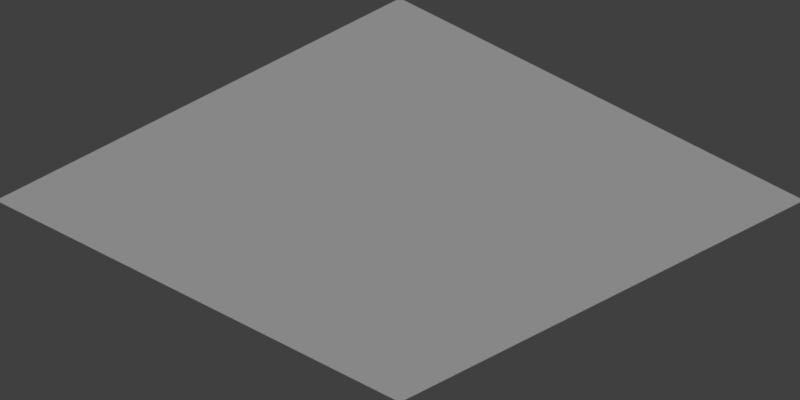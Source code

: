 # Source: isometric_tiles_tut1.blend  (saved by Blender 2.61.0; exported with 4.5.12 LTS)
import bpy
from mathutils import Matrix  # noqa: F401  (used for matrix-valued properties, if any)

bpy.ops.wm.read_factory_settings(use_empty=True)
scene = bpy.context.scene
scene.name = 'Scene'

# ---- collections
col_collection_1 = bpy.data.collections.new('Collection 1'); scene.collection.children.link(col_collection_1)

# ---- world
world_world = bpy.data.worlds.new('World'); scene.world = world_world
world_world.color = (0.05088, 0.05088, 0.05088)
world_world.use_sun_shadow = False
world_world.sun_shadow_jitter_overblur = 0.0
world_world.cycles.sampling_method = 'MANUAL'
world_world.cycles.sample_map_resolution = 256

# ---- cameras
cam_camera = bpy.data.cameras.new('Camera')
cam_camera.type = 'ORTHO'
cam_camera.clip_end = 100.0
cam_camera.lens = 35.0
cam_camera.sensor_width = 32.0
cam_camera.sensor_height = 18.0
cam_camera.ortho_scale = 2.8
cam_camera.dof.focus_distance = 0.0
cam_camera.dof.aperture_fstop = 128.0

# ---- lights
light_lamp = bpy.data.lights.new('Lamp', 'SUN')
light_lamp.transmission_factor = 0.0
light_lamp.cutoff_distance = 30.0
light_lamp.angle = 1.571
light_lamp.energy = 1.0
light_lamp.shadow_buffer_clip_start = 1.001
light_lamp.shadow_soft_size = 1.0
light_lamp.shadow_cascade_max_distance = 1000.0
light_lamp.cycles.use_multiple_importance_sampling = False

# ---- meshes
me_plane_002 = bpy.data.meshes.new('Plane.002')
me_plane_002.from_pydata([(1.0, 1.0, 0.0), (1.0, -1.0, 0.0), (-1.0, -1.0, 0.0), (-1.0, 1.0, 0.0)], [], [(0, 3, 2, 1)])
me_plane_002.use_remesh_preserve_volume = False
me_plane_002.use_remesh_preserve_attributes = False
me_plane_002.use_mirror_vertex_groups = False
me_plane_002.update()

# ---- objects
ob_plane = bpy.data.objects.new('Plane', me_plane_002)
ob_lamp = bpy.data.objects.new('Lamp', light_lamp)
ob_camera = bpy.data.objects.new('Camera', cam_camera)

# ---- transforms, parenting, visibility, modifiers, constraints
ob_plane.location = (0.0, 0.0, 0.0)
ob_plane.lineart.crease_threshold = 0.0
ob_lamp.location = (4.076, 1.005, 5.904)
ob_lamp.rotation_euler = (0.6503, 0.05522, 1.866)
ob_lamp.lock_rotations_4d = False
ob_lamp.empty_display_type = 'ARROWS'
ob_lamp.color = (0.0, 0.0, 0.0, 0.0)
ob_lamp.lineart.crease_threshold = 0.0
ob_camera.location = (10.0, -10.0, 8.17)
ob_camera.rotation_euler = (1.047, 0.0, 0.7854)
ob_camera.lock_rotations_4d = False
ob_camera.empty_display_type = 'ARROWS'
ob_camera.color = (0.0, 0.0, 0.0, 0.0)
ob_camera.display_type = 'WIRE'
ob_camera.lineart.crease_threshold = 0.0

# ---- collection membership
col_collection_1.objects.link(ob_plane)
col_collection_1.objects.link(ob_lamp)
col_collection_1.objects.link(ob_camera)

# ---- scene / render settings (as saved in the file)
scene.camera = ob_camera
scene.frame_start = 1; scene.frame_end = 250; scene.frame_set(1)
scene.render.engine = 'BLENDER_EEVEE_NEXT'
scene.render.image_settings.compression = 90
scene.render.resolution_x = 64
scene.render.resolution_y = 32
scene.render.dither_intensity = 0.0
scene.render.bake_margin = 2
scene.render.bake_bias = 0.0
scene.cycles.use_denoising = False
scene.cycles.samples = 10
scene.cycles.sampling_pattern = 'TABULATED_SOBOL'
scene.cycles.light_sampling_threshold = 0.0
scene.cycles.use_adaptive_sampling = False
scene.cycles.use_light_tree = False
scene.cycles.blur_glossy = 0.0
scene.cycles.volume_bounces = 1
scene.cycles.pixel_filter_type = 'GAUSSIAN'
scene.cycles.sample_clamp_indirect = 0.0
scene.view_settings.view_transform = 'Standard'
bpy.context.view_layer.update()
